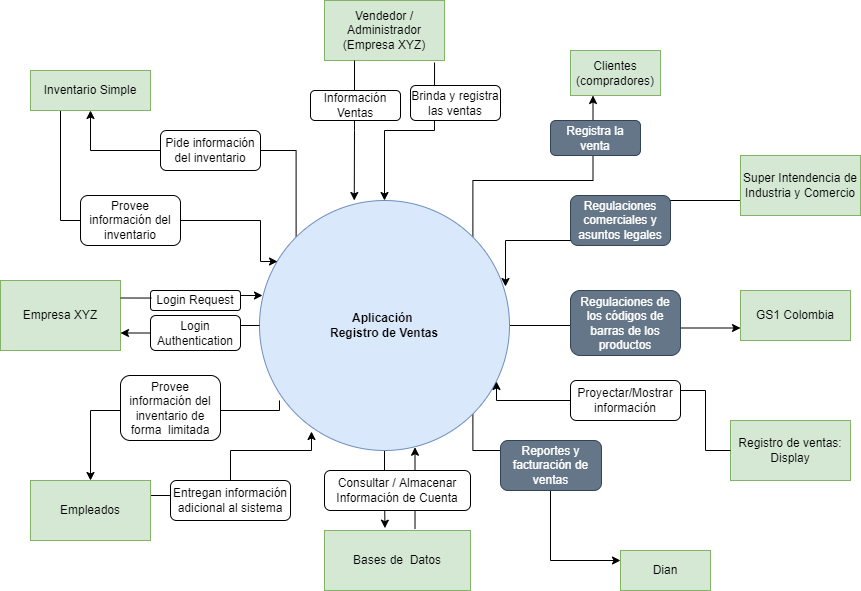

The diagram above was exported from draw.io. Its source (the exported page's mxGraphModel, read from the mxfile embedded in the PNG):
<mxGraphModel dx="1061" dy="1776" grid="1" gridSize="10" guides="1" tooltips="1" connect="1" arrows="1" fold="1" page="1" pageScale="1" pageWidth="827" pageHeight="1169" math="0" shadow="0">
  <root>
    <mxCell id="0" />
    <mxCell id="1" parent="0" />
    <mxCell id="NmOvz_tMrqeCdmtNsFSz-14" style="edgeStyle=orthogonalEdgeStyle;rounded=0;orthogonalLoop=1;jettySize=auto;html=1;exitX=0;exitY=0.5;exitDx=0;exitDy=0;entryX=1;entryY=0.75;entryDx=0;entryDy=0;startArrow=none;" edge="1" parent="1" source="NmOvz_tMrqeCdmtNsFSz-17" target="NmOvz_tMrqeCdmtNsFSz-12">
      <mxGeometry relative="1" as="geometry" />
    </mxCell>
    <mxCell id="RV9KXUHlHq5n2ieoxNFX-10" style="edgeStyle=orthogonalEdgeStyle;rounded=0;orthogonalLoop=1;jettySize=auto;html=1;exitX=1;exitY=0;exitDx=0;exitDy=0;entryX=0.25;entryY=1;entryDx=0;entryDy=0;" edge="1" parent="1" source="NmOvz_tMrqeCdmtNsFSz-1" target="RV9KXUHlHq5n2ieoxNFX-6">
      <mxGeometry relative="1" as="geometry">
        <Array as="points">
          <mxPoint x="502" y="140" />
          <mxPoint x="623" y="140" />
        </Array>
      </mxGeometry>
    </mxCell>
    <mxCell id="NmOvz_tMrqeCdmtNsFSz-22" style="edgeStyle=orthogonalEdgeStyle;rounded=0;orthogonalLoop=1;jettySize=auto;html=1;exitX=0.5;exitY=1;exitDx=0;exitDy=0;entryX=0.414;entryY=-0.039;entryDx=0;entryDy=0;entryPerimeter=0;" edge="1" parent="1" source="NmOvz_tMrqeCdmtNsFSz-1" target="NmOvz_tMrqeCdmtNsFSz-19">
      <mxGeometry relative="1" as="geometry" />
    </mxCell>
    <mxCell id="RV9KXUHlHq5n2ieoxNFX-23" style="edgeStyle=orthogonalEdgeStyle;rounded=0;orthogonalLoop=1;jettySize=auto;html=1;exitX=0;exitY=0;exitDx=0;exitDy=0;entryX=0.5;entryY=1;entryDx=0;entryDy=0;" edge="1" parent="1" source="NmOvz_tMrqeCdmtNsFSz-1" target="RV9KXUHlHq5n2ieoxNFX-21">
      <mxGeometry relative="1" as="geometry">
        <Array as="points">
          <mxPoint x="326" y="110" />
          <mxPoint x="120" y="110" />
        </Array>
      </mxGeometry>
    </mxCell>
    <mxCell id="RV9KXUHlHq5n2ieoxNFX-30" style="edgeStyle=orthogonalEdgeStyle;rounded=0;orthogonalLoop=1;jettySize=auto;html=1;exitX=1;exitY=1;exitDx=0;exitDy=0;entryX=0;entryY=0.25;entryDx=0;entryDy=0;" edge="1" parent="1" source="NmOvz_tMrqeCdmtNsFSz-1" target="RV9KXUHlHq5n2ieoxNFX-29">
      <mxGeometry relative="1" as="geometry">
        <Array as="points">
          <mxPoint x="502" y="410" />
          <mxPoint x="580" y="410" />
          <mxPoint x="580" y="520" />
        </Array>
      </mxGeometry>
    </mxCell>
    <mxCell id="RV9KXUHlHq5n2ieoxNFX-33" style="edgeStyle=orthogonalEdgeStyle;rounded=0;orthogonalLoop=1;jettySize=auto;html=1;exitX=1;exitY=0.5;exitDx=0;exitDy=0;entryX=0;entryY=0.75;entryDx=0;entryDy=0;" edge="1" parent="1" source="NmOvz_tMrqeCdmtNsFSz-1" target="RV9KXUHlHq5n2ieoxNFX-32">
      <mxGeometry relative="1" as="geometry" />
    </mxCell>
    <mxCell id="RV9KXUHlHq5n2ieoxNFX-37" style="edgeStyle=orthogonalEdgeStyle;rounded=0;orthogonalLoop=1;jettySize=auto;html=1;exitX=0.08;exitY=0.8;exitDx=0;exitDy=0;exitPerimeter=0;" edge="1" parent="1" source="NmOvz_tMrqeCdmtNsFSz-1" target="NmOvz_tMrqeCdmtNsFSz-25">
      <mxGeometry relative="1" as="geometry">
        <Array as="points">
          <mxPoint x="309" y="370" />
          <mxPoint x="120" y="370" />
        </Array>
      </mxGeometry>
    </mxCell>
    <mxCell id="NmOvz_tMrqeCdmtNsFSz-1" value="Aplicación &lt;br&gt;Registro de Ventas" style="ellipse;whiteSpace=wrap;html=1;aspect=fixed;fillColor=#dae8fc;strokeColor=#6c8ebf;fontStyle=1" vertex="1" parent="1">
      <mxGeometry x="289" y="160" width="250" height="250" as="geometry" />
    </mxCell>
    <mxCell id="NmOvz_tMrqeCdmtNsFSz-2" value="Vendedor / Administrador&lt;br&gt;(Empresa XYZ)" style="rounded=0;whiteSpace=wrap;html=1;fillColor=#d5e8d4;strokeColor=#82b366;" vertex="1" parent="1">
      <mxGeometry x="354" y="-40" width="120" height="60" as="geometry" />
    </mxCell>
    <mxCell id="NmOvz_tMrqeCdmtNsFSz-10" style="edgeStyle=orthogonalEdgeStyle;rounded=0;orthogonalLoop=1;jettySize=auto;html=1;exitX=0.25;exitY=1;exitDx=0;exitDy=0;entryX=0.379;entryY=0;entryDx=0;entryDy=0;entryPerimeter=0;" edge="1" parent="1" source="NmOvz_tMrqeCdmtNsFSz-2" target="NmOvz_tMrqeCdmtNsFSz-1">
      <mxGeometry relative="1" as="geometry" />
    </mxCell>
    <mxCell id="RV9KXUHlHq5n2ieoxNFX-4" style="edgeStyle=orthogonalEdgeStyle;rounded=0;orthogonalLoop=1;jettySize=auto;html=1;exitX=0.917;exitY=1.033;exitDx=0;exitDy=0;entryX=0.5;entryY=0;entryDx=0;entryDy=0;exitPerimeter=0;" edge="1" parent="1" source="NmOvz_tMrqeCdmtNsFSz-2" target="NmOvz_tMrqeCdmtNsFSz-1">
      <mxGeometry relative="1" as="geometry" />
    </mxCell>
    <mxCell id="NmOvz_tMrqeCdmtNsFSz-13" style="edgeStyle=orthogonalEdgeStyle;rounded=0;orthogonalLoop=1;jettySize=auto;html=1;exitX=1;exitY=0.25;exitDx=0;exitDy=0;entryX=0.012;entryY=0.377;entryDx=0;entryDy=0;entryPerimeter=0;startArrow=none;" edge="1" parent="1" source="NmOvz_tMrqeCdmtNsFSz-15" target="NmOvz_tMrqeCdmtNsFSz-1">
      <mxGeometry relative="1" as="geometry" />
    </mxCell>
    <mxCell id="NmOvz_tMrqeCdmtNsFSz-12" value="Empresa XYZ" style="rounded=0;whiteSpace=wrap;html=1;fillColor=#d5e8d4;strokeColor=#82b366;" vertex="1" parent="1">
      <mxGeometry x="30" y="240" width="120" height="70" as="geometry" />
    </mxCell>
    <mxCell id="RV9KXUHlHq5n2ieoxNFX-6" value="Clientes (compradores)" style="rounded=0;whiteSpace=wrap;html=1;fillColor=#d5e8d4;strokeColor=#82b366;" vertex="1" parent="1">
      <mxGeometry x="600" y="10" width="90" height="45" as="geometry" />
    </mxCell>
    <mxCell id="NmOvz_tMrqeCdmtNsFSz-6" value="Información Ventas" style="rounded=1;whiteSpace=wrap;html=1;" vertex="1" parent="1">
      <mxGeometry x="340" y="50" width="90" height="30" as="geometry" />
    </mxCell>
    <mxCell id="RV9KXUHlHq5n2ieoxNFX-5" value="Brinda y registra las ventas" style="rounded=1;whiteSpace=wrap;html=1;" vertex="1" parent="1">
      <mxGeometry x="440" y="45" width="90" height="35" as="geometry" />
    </mxCell>
    <mxCell id="NmOvz_tMrqeCdmtNsFSz-15" value="Login Request" style="rounded=1;whiteSpace=wrap;html=1;" vertex="1" parent="1">
      <mxGeometry x="180" y="250" width="90" height="20" as="geometry" />
    </mxCell>
    <mxCell id="NmOvz_tMrqeCdmtNsFSz-16" value="" style="edgeStyle=orthogonalEdgeStyle;rounded=0;orthogonalLoop=1;jettySize=auto;html=1;exitX=1;exitY=0.25;exitDx=0;exitDy=0;entryX=0.012;entryY=0.377;entryDx=0;entryDy=0;entryPerimeter=0;endArrow=none;" edge="1" parent="1" source="NmOvz_tMrqeCdmtNsFSz-12" target="NmOvz_tMrqeCdmtNsFSz-15">
      <mxGeometry relative="1" as="geometry">
        <mxPoint x="160" y="254.99999999999977" as="sourcePoint" />
        <mxPoint x="291.9999999999999" y="254.24999999999977" as="targetPoint" />
      </mxGeometry>
    </mxCell>
    <mxCell id="RV9KXUHlHq5n2ieoxNFX-8" value="Registra la venta" style="rounded=1;whiteSpace=wrap;html=1;fillColor=#647687;fontColor=#ffffff;strokeColor=#314354;" vertex="1" parent="1">
      <mxGeometry x="580" y="80" width="90" height="35" as="geometry" />
    </mxCell>
    <mxCell id="NmOvz_tMrqeCdmtNsFSz-17" value="Login Authentication" style="rounded=1;whiteSpace=wrap;html=1;" vertex="1" parent="1">
      <mxGeometry x="180" y="275" width="90" height="35" as="geometry" />
    </mxCell>
    <mxCell id="NmOvz_tMrqeCdmtNsFSz-18" value="" style="edgeStyle=orthogonalEdgeStyle;rounded=0;orthogonalLoop=1;jettySize=auto;html=1;exitX=0;exitY=0.5;exitDx=0;exitDy=0;entryX=1;entryY=0.75;entryDx=0;entryDy=0;endArrow=none;" edge="1" parent="1" source="NmOvz_tMrqeCdmtNsFSz-1" target="NmOvz_tMrqeCdmtNsFSz-17">
      <mxGeometry relative="1" as="geometry">
        <mxPoint x="289.0000000000007" y="284.9999999999998" as="sourcePoint" />
        <mxPoint x="160" y="284.9999999999998" as="targetPoint" />
      </mxGeometry>
    </mxCell>
    <mxCell id="NmOvz_tMrqeCdmtNsFSz-23" style="edgeStyle=orthogonalEdgeStyle;rounded=0;orthogonalLoop=1;jettySize=auto;html=1;exitX=0.62;exitY=-0.025;exitDx=0;exitDy=0;entryX=0.622;entryY=0.987;entryDx=0;entryDy=0;entryPerimeter=0;exitPerimeter=0;" edge="1" parent="1" source="NmOvz_tMrqeCdmtNsFSz-19" target="NmOvz_tMrqeCdmtNsFSz-1">
      <mxGeometry relative="1" as="geometry" />
    </mxCell>
    <mxCell id="NmOvz_tMrqeCdmtNsFSz-19" value="Bases de&amp;nbsp; Datos" style="rounded=0;whiteSpace=wrap;html=1;fillColor=#d5e8d4;strokeColor=#82b366;" vertex="1" parent="1">
      <mxGeometry x="354" y="490" width="146" height="60" as="geometry" />
    </mxCell>
    <mxCell id="RV9KXUHlHq5n2ieoxNFX-15" style="edgeStyle=orthogonalEdgeStyle;rounded=0;orthogonalLoop=1;jettySize=auto;html=1;exitX=0;exitY=0.75;exitDx=0;exitDy=0;entryX=0.984;entryY=0.344;entryDx=0;entryDy=0;entryPerimeter=0;" edge="1" parent="1" source="RV9KXUHlHq5n2ieoxNFX-11" target="NmOvz_tMrqeCdmtNsFSz-1">
      <mxGeometry relative="1" as="geometry">
        <Array as="points">
          <mxPoint x="655" y="160" />
          <mxPoint x="655" y="200" />
          <mxPoint x="535" y="200" />
        </Array>
      </mxGeometry>
    </mxCell>
    <mxCell id="RV9KXUHlHq5n2ieoxNFX-11" value="Super Intendencia de Industria y Comercio" style="rounded=0;whiteSpace=wrap;html=1;fillColor=#d5e8d4;strokeColor=#82b366;" vertex="1" parent="1">
      <mxGeometry x="770" y="115" width="120" height="60" as="geometry" />
    </mxCell>
    <mxCell id="NmOvz_tMrqeCdmtNsFSz-24" value="Consultar / Almacenar Información de Cuenta" style="rounded=1;whiteSpace=wrap;html=1;" vertex="1" parent="1">
      <mxGeometry x="354" y="430" width="146" height="40" as="geometry" />
    </mxCell>
    <mxCell id="RV9KXUHlHq5n2ieoxNFX-13" value="Regulaciones comerciales y asuntos legales" style="rounded=1;whiteSpace=wrap;html=1;fillColor=#647687;fontColor=#ffffff;strokeColor=#314354;" vertex="1" parent="1">
      <mxGeometry x="600" y="155" width="100" height="50" as="geometry" />
    </mxCell>
    <mxCell id="RV9KXUHlHq5n2ieoxNFX-18" style="edgeStyle=orthogonalEdgeStyle;rounded=0;orthogonalLoop=1;jettySize=auto;html=1;exitX=0;exitY=0.5;exitDx=0;exitDy=0;entryX=0.948;entryY=0.724;entryDx=0;entryDy=0;entryPerimeter=0;startArrow=none;" edge="1" parent="1" source="RV9KXUHlHq5n2ieoxNFX-20" target="NmOvz_tMrqeCdmtNsFSz-1">
      <mxGeometry relative="1" as="geometry">
        <Array as="points">
          <mxPoint x="526" y="360" />
        </Array>
      </mxGeometry>
    </mxCell>
    <mxCell id="RV9KXUHlHq5n2ieoxNFX-16" value="Registro de ventas: Display" style="rounded=0;whiteSpace=wrap;html=1;fillColor=#d5e8d4;strokeColor=#82b366;" vertex="1" parent="1">
      <mxGeometry x="760" y="380" width="120" height="60" as="geometry" />
    </mxCell>
    <mxCell id="RV9KXUHlHq5n2ieoxNFX-22" style="edgeStyle=orthogonalEdgeStyle;rounded=0;orthogonalLoop=1;jettySize=auto;html=1;exitX=0.25;exitY=1;exitDx=0;exitDy=0;entryX=0.072;entryY=0.244;entryDx=0;entryDy=0;entryPerimeter=0;" edge="1" parent="1" source="RV9KXUHlHq5n2ieoxNFX-21" target="NmOvz_tMrqeCdmtNsFSz-1">
      <mxGeometry relative="1" as="geometry">
        <Array as="points">
          <mxPoint x="90" y="180" />
          <mxPoint x="290" y="180" />
          <mxPoint x="290" y="221" />
        </Array>
      </mxGeometry>
    </mxCell>
    <mxCell id="RV9KXUHlHq5n2ieoxNFX-21" value="Inventario Simple" style="rounded=0;whiteSpace=wrap;html=1;fillColor=#d5e8d4;strokeColor=#82b366;" vertex="1" parent="1">
      <mxGeometry x="60" y="30" width="120" height="40" as="geometry" />
    </mxCell>
    <mxCell id="RV9KXUHlHq5n2ieoxNFX-20" value="Proyectar/Mostrar información" style="rounded=1;whiteSpace=wrap;html=1;" vertex="1" parent="1">
      <mxGeometry x="600" y="340" width="110" height="40" as="geometry" />
    </mxCell>
    <mxCell id="RV9KXUHlHq5n2ieoxNFX-24" value="" style="edgeStyle=orthogonalEdgeStyle;rounded=0;orthogonalLoop=1;jettySize=auto;html=1;exitX=0;exitY=0.5;exitDx=0;exitDy=0;entryX=1;entryY=0.25;entryDx=0;entryDy=0;endArrow=none;" edge="1" parent="1" source="RV9KXUHlHq5n2ieoxNFX-16" target="RV9KXUHlHq5n2ieoxNFX-20">
      <mxGeometry relative="1" as="geometry">
        <mxPoint x="770" y="350" as="sourcePoint" />
        <mxPoint x="511" y="365" as="targetPoint" />
      </mxGeometry>
    </mxCell>
    <mxCell id="RV9KXUHlHq5n2ieoxNFX-25" value="Provee información del inventario" style="rounded=1;whiteSpace=wrap;html=1;" vertex="1" parent="1">
      <mxGeometry x="110" y="155" width="100" height="50" as="geometry" />
    </mxCell>
    <mxCell id="RV9KXUHlHq5n2ieoxNFX-26" value="Pide información del inventario" style="rounded=1;whiteSpace=wrap;html=1;" vertex="1" parent="1">
      <mxGeometry x="190" y="90" width="100" height="40" as="geometry" />
    </mxCell>
    <mxCell id="RV9KXUHlHq5n2ieoxNFX-36" style="edgeStyle=orthogonalEdgeStyle;rounded=0;orthogonalLoop=1;jettySize=auto;html=1;exitX=1;exitY=0.25;exitDx=0;exitDy=0;entryX=0.208;entryY=0.924;entryDx=0;entryDy=0;entryPerimeter=0;" edge="1" parent="1" source="NmOvz_tMrqeCdmtNsFSz-25" target="NmOvz_tMrqeCdmtNsFSz-1">
      <mxGeometry relative="1" as="geometry">
        <Array as="points">
          <mxPoint x="260" y="455" />
          <mxPoint x="260" y="410" />
          <mxPoint x="341" y="410" />
        </Array>
      </mxGeometry>
    </mxCell>
    <mxCell id="NmOvz_tMrqeCdmtNsFSz-25" value="Empleados" style="rounded=0;whiteSpace=wrap;html=1;fillColor=#d5e8d4;strokeColor=#82b366;" vertex="1" parent="1">
      <mxGeometry x="60" y="440" width="120" height="60" as="geometry" />
    </mxCell>
    <mxCell id="RV9KXUHlHq5n2ieoxNFX-29" value="Dian" style="rounded=0;whiteSpace=wrap;html=1;fillColor=#d5e8d4;strokeColor=#82b366;" vertex="1" parent="1">
      <mxGeometry x="650" y="510" width="90" height="40" as="geometry" />
    </mxCell>
    <mxCell id="RV9KXUHlHq5n2ieoxNFX-31" value="Reportes y facturación de ventas" style="rounded=1;whiteSpace=wrap;html=1;fillColor=#647687;fontColor=#ffffff;strokeColor=#314354;" vertex="1" parent="1">
      <mxGeometry x="530" y="400" width="101" height="50" as="geometry" />
    </mxCell>
    <mxCell id="RV9KXUHlHq5n2ieoxNFX-32" value="GS1 Colombia" style="rounded=0;whiteSpace=wrap;html=1;fillColor=#d5e8d4;strokeColor=#82b366;" vertex="1" parent="1">
      <mxGeometry x="770" y="250" width="110" height="50" as="geometry" />
    </mxCell>
    <mxCell id="RV9KXUHlHq5n2ieoxNFX-34" style="edgeStyle=orthogonalEdgeStyle;rounded=0;orthogonalLoop=1;jettySize=auto;html=1;exitX=0.5;exitY=1;exitDx=0;exitDy=0;" edge="1" parent="1" source="RV9KXUHlHq5n2ieoxNFX-32" target="RV9KXUHlHq5n2ieoxNFX-32">
      <mxGeometry relative="1" as="geometry" />
    </mxCell>
    <mxCell id="RV9KXUHlHq5n2ieoxNFX-35" value="Regulaciones de los códigos de barras de los productos" style="rounded=1;whiteSpace=wrap;html=1;fillColor=#647687;fontColor=#ffffff;strokeColor=#314354;" vertex="1" parent="1">
      <mxGeometry x="600" y="250" width="110" height="65" as="geometry" />
    </mxCell>
    <mxCell id="RV9KXUHlHq5n2ieoxNFX-38" value="Provee información del inventario de forma&amp;nbsp; limitada" style="rounded=1;whiteSpace=wrap;html=1;" vertex="1" parent="1">
      <mxGeometry x="150" y="335" width="100" height="65" as="geometry" />
    </mxCell>
    <mxCell id="RV9KXUHlHq5n2ieoxNFX-39" value="Entregan información adicional al sistema" style="rounded=1;whiteSpace=wrap;html=1;" vertex="1" parent="1">
      <mxGeometry x="200" y="440" width="120" height="40" as="geometry" />
    </mxCell>
  </root>
</mxGraphModel>